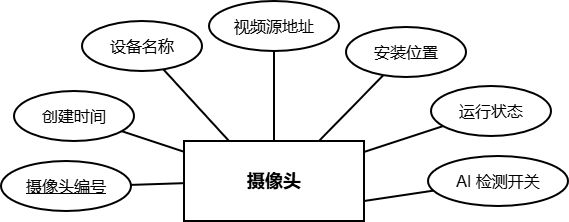

The diagram above was exported from draw.io. Its source (the exported page's mxGraphModel, read from the mxfile embedded in the PNG):
<mxGraphModel dx="1410" dy="833" grid="0" gridSize="10" guides="1" tooltips="1" connect="1" arrows="0" fold="1" page="1" pageScale="1" pageWidth="1169" pageHeight="827" math="0" shadow="0">
  <root>
    <mxCell id="0" />
    <mxCell id="1" parent="0" />
    <mxCell id="2" parent="1" style="rounded=0;whiteSpace=wrap;html=1;strokeWidth=2;fontSize=18;fontStyle=1;align=center;verticalAlign=middle;labelBackgroundColor=none;" value="摄像头" vertex="1">
      <mxGeometry height="80" width="180" x="470" y="240" as="geometry" />
    </mxCell>
    <mxCell id="3" parent="1" style="ellipse;whiteSpace=wrap;html=1;strokeWidth=2;fontSize=16;labelBackgroundColor=none;" value="&lt;u&gt;摄像头编号&lt;/u&gt;" vertex="1">
      <mxGeometry height="50" width="130" x="287" y="260" as="geometry" />
    </mxCell>
    <mxCell id="4" parent="1" style="ellipse;whiteSpace=wrap;html=1;strokeWidth=2;fontSize=16;labelBackgroundColor=none;" value="设备名称" vertex="1">
      <mxGeometry height="50" width="120" x="368" y="120" as="geometry" />
    </mxCell>
    <mxCell id="5" parent="1" style="ellipse;whiteSpace=wrap;html=1;strokeWidth=2;fontSize=16;labelBackgroundColor=none;" value="视频源地址" vertex="1">
      <mxGeometry height="50" width="130" x="495" y="100" as="geometry" />
    </mxCell>
    <mxCell id="6" parent="1" style="ellipse;whiteSpace=wrap;html=1;strokeWidth=2;fontSize=16;labelBackgroundColor=none;" value="安装位置" vertex="1">
      <mxGeometry height="50" width="120" x="632" y="126" as="geometry" />
    </mxCell>
    <mxCell id="7" parent="1" style="ellipse;whiteSpace=wrap;html=1;strokeWidth=2;fontSize=16;labelBackgroundColor=none;" value="运行状态" vertex="1">
      <mxGeometry height="50" width="120" x="717" y="185" as="geometry" />
    </mxCell>
    <mxCell id="8" parent="1" style="ellipse;whiteSpace=wrap;html=1;strokeWidth=2;fontSize=16;labelBackgroundColor=none;" value="AI 检测开关" vertex="1">
      <mxGeometry height="50" width="140" x="714" y="255" as="geometry" />
    </mxCell>
    <mxCell id="9" parent="1" style="ellipse;whiteSpace=wrap;html=1;strokeWidth=2;fontSize=16;labelBackgroundColor=none;" value="创建时间" vertex="1">
      <mxGeometry height="50" width="120" x="300" y="190" as="geometry" />
    </mxCell>
    <mxCell id="20" edge="1" parent="1" source="3" style="rounded=0;orthogonalLoop=1;jettySize=auto;html=1;strokeWidth=2;endArrow=none;labelBackgroundColor=none;fontColor=default;" target="2" value="">
      <mxGeometry relative="1" as="geometry" />
    </mxCell>
    <mxCell id="21" edge="1" parent="1" source="4" style="rounded=0;orthogonalLoop=1;jettySize=auto;html=1;strokeWidth=2;endArrow=none;labelBackgroundColor=none;fontColor=default;entryX=0.25;entryY=0;entryDx=0;entryDy=0;" target="2" value="">
      <mxGeometry relative="1" as="geometry" />
    </mxCell>
    <mxCell id="22" edge="1" parent="1" source="5" style="rounded=0;orthogonalLoop=1;jettySize=auto;html=1;strokeWidth=2;endArrow=none;labelBackgroundColor=none;fontColor=default;" target="2" value="">
      <mxGeometry relative="1" as="geometry" />
    </mxCell>
    <mxCell id="23" edge="1" parent="1" source="6" style="rounded=0;orthogonalLoop=1;jettySize=auto;html=1;strokeWidth=2;endArrow=none;labelBackgroundColor=none;fontColor=default;entryX=0.75;entryY=0;entryDx=0;entryDy=0;" target="2" value="">
      <mxGeometry relative="1" as="geometry" />
    </mxCell>
    <mxCell id="24" edge="1" parent="1" source="7" style="rounded=0;orthogonalLoop=1;jettySize=auto;html=1;strokeWidth=2;endArrow=none;labelBackgroundColor=none;fontColor=default;" target="2" value="">
      <mxGeometry relative="1" as="geometry" />
    </mxCell>
    <mxCell id="25" edge="1" parent="1" source="8" style="rounded=0;orthogonalLoop=1;jettySize=auto;html=1;strokeWidth=2;endArrow=none;labelBackgroundColor=none;fontColor=default;entryX=1;entryY=0.75;entryDx=0;entryDy=0;" target="2" value="">
      <mxGeometry relative="1" as="geometry" />
    </mxCell>
    <mxCell id="26" edge="1" parent="1" source="9" style="rounded=0;orthogonalLoop=1;jettySize=auto;html=1;strokeWidth=2;endArrow=none;labelBackgroundColor=none;fontColor=default;" target="2" value="">
      <mxGeometry relative="1" as="geometry" />
    </mxCell>
  </root>
</mxGraphModel>